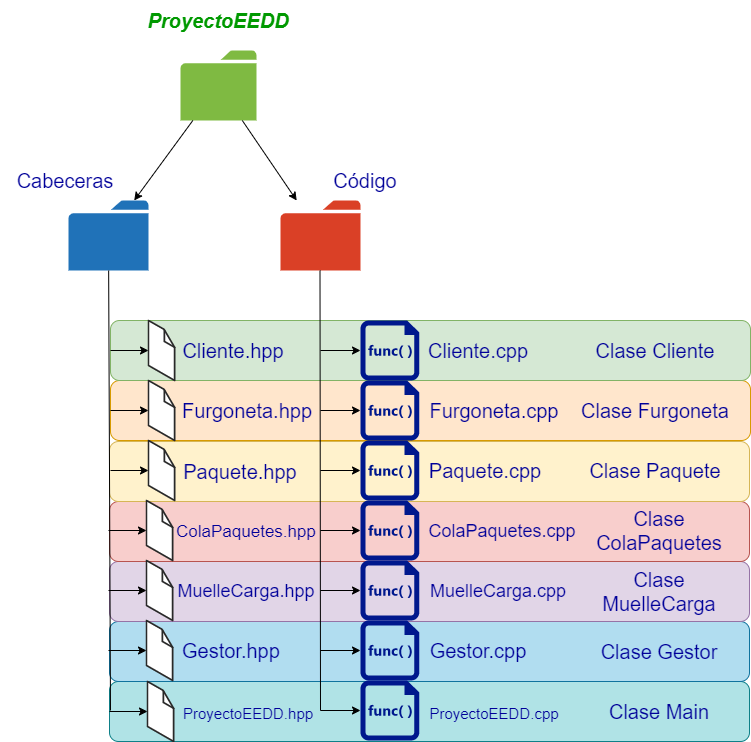

The diagram above was exported from draw.io. Its source (the exported page's mxGraphModel, read from the mxfile embedded in the PNG):
<mxGraphModel dx="1422" dy="762" grid="1" gridSize="10" guides="1" tooltips="1" connect="1" arrows="1" fold="1" page="1" pageScale="1" pageWidth="827" pageHeight="1169" math="0" shadow="0">
  <root>
    <mxCell id="0" />
    <mxCell id="1" parent="0" />
    <mxCell id="88983EZOAUHpk7LaGvqL-78" value="" style="rounded=1;whiteSpace=wrap;html=1;fontSize=20;strokeColor=#0e8088;fillColor=#b0e3e6;" vertex="1" parent="1">
      <mxGeometry x="119" y="721" width="640" height="60" as="geometry" />
    </mxCell>
    <mxCell id="88983EZOAUHpk7LaGvqL-66" value="" style="rounded=1;whiteSpace=wrap;html=1;fontSize=20;strokeColor=#10739e;fillColor=#b1ddf0;" vertex="1" parent="1">
      <mxGeometry x="119" y="661" width="640" height="60" as="geometry" />
    </mxCell>
    <mxCell id="88983EZOAUHpk7LaGvqL-65" value="" style="rounded=1;whiteSpace=wrap;html=1;fontSize=20;strokeColor=#9673a6;fillColor=#e1d5e7;" vertex="1" parent="1">
      <mxGeometry x="119" y="601" width="640" height="60" as="geometry" />
    </mxCell>
    <mxCell id="88983EZOAUHpk7LaGvqL-64" value="" style="rounded=1;whiteSpace=wrap;html=1;fontSize=20;strokeColor=#b85450;fillColor=#f8cecc;" vertex="1" parent="1">
      <mxGeometry x="119" y="541" width="640" height="60" as="geometry" />
    </mxCell>
    <mxCell id="88983EZOAUHpk7LaGvqL-63" value="" style="rounded=1;whiteSpace=wrap;html=1;fontSize=20;strokeColor=#d6b656;fillColor=#fff2cc;" vertex="1" parent="1">
      <mxGeometry x="119" y="481" width="640" height="60" as="geometry" />
    </mxCell>
    <mxCell id="88983EZOAUHpk7LaGvqL-62" value="" style="rounded=1;whiteSpace=wrap;html=1;fontSize=20;strokeColor=#d79b00;fillColor=#ffe6cc;" vertex="1" parent="1">
      <mxGeometry x="120" y="420" width="640" height="60" as="geometry" />
    </mxCell>
    <mxCell id="88983EZOAUHpk7LaGvqL-35" value="" style="rounded=1;whiteSpace=wrap;html=1;fontSize=20;strokeColor=#82b366;fillColor=#d5e8d4;" vertex="1" parent="1">
      <mxGeometry x="120" y="360" width="640" height="60" as="geometry" />
    </mxCell>
    <mxCell id="88983EZOAUHpk7LaGvqL-1" value="" style="sketch=0;aspect=fixed;pointerEvents=1;shadow=0;dashed=0;html=1;strokeColor=none;labelPosition=center;verticalLabelPosition=bottom;verticalAlign=top;align=center;fillColor=#00188D;shape=mxgraph.mscae.enterprise.code_file" vertex="1" parent="1">
      <mxGeometry x="370" y="360" width="58.8" height="60" as="geometry" />
    </mxCell>
    <mxCell id="88983EZOAUHpk7LaGvqL-2" value="" style="verticalLabelPosition=bottom;html=1;verticalAlign=top;strokeWidth=1;align=center;outlineConnect=0;dashed=0;outlineConnect=0;shape=mxgraph.aws3d.file;aspect=fixed;strokeColor=#292929;" vertex="1" parent="1">
      <mxGeometry x="158" y="360" width="26.18" height="60" as="geometry" />
    </mxCell>
    <mxCell id="88983EZOAUHpk7LaGvqL-4" value="" style="sketch=0;pointerEvents=1;shadow=0;dashed=0;html=1;strokeColor=none;labelPosition=center;verticalLabelPosition=bottom;verticalAlign=top;outlineConnect=0;align=center;shape=mxgraph.office.concepts.folder;fillColor=#7FBA42;" vertex="1" parent="1">
      <mxGeometry x="190" y="90" width="76" height="70" as="geometry" />
    </mxCell>
    <mxCell id="88983EZOAUHpk7LaGvqL-5" value="" style="sketch=0;pointerEvents=1;shadow=0;dashed=0;html=1;strokeColor=none;labelPosition=center;verticalLabelPosition=bottom;verticalAlign=top;outlineConnect=0;align=center;shape=mxgraph.office.concepts.folder;fillColor=#2072B8;" vertex="1" parent="1">
      <mxGeometry x="78" y="240" width="80" height="70" as="geometry" />
    </mxCell>
    <mxCell id="88983EZOAUHpk7LaGvqL-6" value="" style="sketch=0;pointerEvents=1;shadow=0;dashed=0;html=1;strokeColor=none;labelPosition=center;verticalLabelPosition=bottom;verticalAlign=top;outlineConnect=0;align=center;shape=mxgraph.office.concepts.folder;fillColor=#DA4026;" vertex="1" parent="1">
      <mxGeometry x="290" y="240" width="80" height="70" as="geometry" />
    </mxCell>
    <mxCell id="88983EZOAUHpk7LaGvqL-7" value="&lt;font color=&quot;#009900&quot; style=&quot;font-size: 20px;&quot;&gt;&lt;b style=&quot;&quot;&gt;&lt;i style=&quot;&quot;&gt;ProyectoEEDD&lt;/i&gt;&lt;/b&gt;&lt;/font&gt;" style="text;html=1;strokeColor=none;fillColor=none;align=center;verticalAlign=middle;whiteSpace=wrap;rounded=0;" vertex="1" parent="1">
      <mxGeometry x="158" y="40" width="140" height="40" as="geometry" />
    </mxCell>
    <mxCell id="88983EZOAUHpk7LaGvqL-8" value="" style="endArrow=classic;html=1;rounded=0;fontSize=20;fontColor=#009900;" edge="1" parent="1" source="88983EZOAUHpk7LaGvqL-4" target="88983EZOAUHpk7LaGvqL-6">
      <mxGeometry width="50" height="50" relative="1" as="geometry">
        <mxPoint x="390" y="410" as="sourcePoint" />
        <mxPoint x="440" y="360" as="targetPoint" />
      </mxGeometry>
    </mxCell>
    <mxCell id="88983EZOAUHpk7LaGvqL-9" value="" style="endArrow=classic;html=1;rounded=0;fontSize=20;fontColor=#009900;" edge="1" parent="1" source="88983EZOAUHpk7LaGvqL-4" target="88983EZOAUHpk7LaGvqL-5">
      <mxGeometry width="50" height="50" relative="1" as="geometry">
        <mxPoint x="168.19999999999996" y="190" as="sourcePoint" />
        <mxPoint x="222.60000000000005" y="270" as="targetPoint" />
      </mxGeometry>
    </mxCell>
    <mxCell id="88983EZOAUHpk7LaGvqL-10" value="&lt;font color=&quot;#000099&quot;&gt;Cabeceras&lt;/font&gt;" style="text;html=1;strokeColor=none;fillColor=none;align=center;verticalAlign=middle;whiteSpace=wrap;rounded=0;fontSize=20;fontColor=#009900;" vertex="1" parent="1">
      <mxGeometry x="10" y="200" width="130" height="40" as="geometry" />
    </mxCell>
    <mxCell id="88983EZOAUHpk7LaGvqL-11" value="&lt;font color=&quot;#000099&quot;&gt;Código&lt;br&gt;&lt;/font&gt;" style="text;html=1;strokeColor=none;fillColor=none;align=center;verticalAlign=middle;whiteSpace=wrap;rounded=0;fontSize=20;fontColor=#009900;" vertex="1" parent="1">
      <mxGeometry x="310" y="200" width="130" height="40" as="geometry" />
    </mxCell>
    <mxCell id="88983EZOAUHpk7LaGvqL-12" value="" style="endArrow=none;html=1;rounded=0;fontSize=20;fontColor=#000099;" edge="1" parent="1" target="88983EZOAUHpk7LaGvqL-5">
      <mxGeometry width="50" height="50" relative="1" as="geometry">
        <mxPoint x="120" y="750" as="sourcePoint" />
        <mxPoint x="90" y="320" as="targetPoint" />
      </mxGeometry>
    </mxCell>
    <mxCell id="88983EZOAUHpk7LaGvqL-13" value="" style="endArrow=none;html=1;rounded=0;fontSize=20;fontColor=#000099;" edge="1" parent="1">
      <mxGeometry width="50" height="50" relative="1" as="geometry">
        <mxPoint x="330" y="750" as="sourcePoint" />
        <mxPoint x="329.5" y="310" as="targetPoint" />
      </mxGeometry>
    </mxCell>
    <mxCell id="88983EZOAUHpk7LaGvqL-14" value="" style="endArrow=classic;html=1;rounded=0;fontSize=20;fontColor=#000099;" edge="1" parent="1" target="88983EZOAUHpk7LaGvqL-2">
      <mxGeometry width="50" height="50" relative="1" as="geometry">
        <mxPoint x="120" y="390" as="sourcePoint" />
        <mxPoint x="180" y="440" as="targetPoint" />
      </mxGeometry>
    </mxCell>
    <mxCell id="88983EZOAUHpk7LaGvqL-16" value="" style="endArrow=classic;html=1;rounded=0;fontSize=20;fontColor=#000099;entryX=0;entryY=0.5;entryDx=0;entryDy=0;entryPerimeter=0;" edge="1" parent="1" target="88983EZOAUHpk7LaGvqL-1">
      <mxGeometry width="50" height="50" relative="1" as="geometry">
        <mxPoint x="330" y="390" as="sourcePoint" />
        <mxPoint x="440" y="360" as="targetPoint" />
      </mxGeometry>
    </mxCell>
    <mxCell id="88983EZOAUHpk7LaGvqL-17" value="Clase Cliente" style="text;html=1;strokeColor=none;fillColor=none;align=center;verticalAlign=middle;whiteSpace=wrap;rounded=0;fontSize=20;fontColor=#000099;" vertex="1" parent="1">
      <mxGeometry x="580" y="365" width="170" height="50" as="geometry" />
    </mxCell>
    <mxCell id="88983EZOAUHpk7LaGvqL-18" value="Cliente.hpp" style="text;html=1;strokeColor=none;fillColor=none;align=center;verticalAlign=middle;whiteSpace=wrap;rounded=0;fontSize=20;fontColor=#000099;" vertex="1" parent="1">
      <mxGeometry x="158" y="365" width="170" height="50" as="geometry" />
    </mxCell>
    <mxCell id="88983EZOAUHpk7LaGvqL-19" value="Cliente.cpp" style="text;html=1;strokeColor=none;fillColor=none;align=center;verticalAlign=middle;whiteSpace=wrap;rounded=0;fontSize=20;fontColor=#000099;" vertex="1" parent="1">
      <mxGeometry x="403" y="365" width="170" height="50" as="geometry" />
    </mxCell>
    <mxCell id="88983EZOAUHpk7LaGvqL-20" value="" style="sketch=0;aspect=fixed;pointerEvents=1;shadow=0;dashed=0;html=1;strokeColor=none;labelPosition=center;verticalLabelPosition=bottom;verticalAlign=top;align=center;fillColor=#00188D;shape=mxgraph.mscae.enterprise.code_file" vertex="1" parent="1">
      <mxGeometry x="370" y="420" width="58.8" height="60" as="geometry" />
    </mxCell>
    <mxCell id="88983EZOAUHpk7LaGvqL-21" value="" style="endArrow=classic;html=1;rounded=0;fontSize=20;fontColor=#000099;entryX=0;entryY=0.5;entryDx=0;entryDy=0;entryPerimeter=0;" edge="1" parent="1" target="88983EZOAUHpk7LaGvqL-20">
      <mxGeometry width="50" height="50" relative="1" as="geometry">
        <mxPoint x="330" y="450" as="sourcePoint" />
        <mxPoint x="440" y="420" as="targetPoint" />
      </mxGeometry>
    </mxCell>
    <mxCell id="88983EZOAUHpk7LaGvqL-22" value="Furgoneta.cpp" style="text;html=1;strokeColor=none;fillColor=none;align=center;verticalAlign=middle;whiteSpace=wrap;rounded=0;fontSize=20;fontColor=#000099;" vertex="1" parent="1">
      <mxGeometry x="418.8" y="425" width="170" height="50" as="geometry" />
    </mxCell>
    <mxCell id="88983EZOAUHpk7LaGvqL-23" value="" style="sketch=0;aspect=fixed;pointerEvents=1;shadow=0;dashed=0;html=1;strokeColor=none;labelPosition=center;verticalLabelPosition=bottom;verticalAlign=top;align=center;fillColor=#00188D;shape=mxgraph.mscae.enterprise.code_file" vertex="1" parent="1">
      <mxGeometry x="370" y="480" width="58.8" height="60" as="geometry" />
    </mxCell>
    <mxCell id="88983EZOAUHpk7LaGvqL-24" value="" style="endArrow=classic;html=1;rounded=0;fontSize=20;fontColor=#000099;entryX=0;entryY=0.5;entryDx=0;entryDy=0;entryPerimeter=0;" edge="1" parent="1" target="88983EZOAUHpk7LaGvqL-23">
      <mxGeometry width="50" height="50" relative="1" as="geometry">
        <mxPoint x="330" y="510" as="sourcePoint" />
        <mxPoint x="440" y="480" as="targetPoint" />
      </mxGeometry>
    </mxCell>
    <mxCell id="88983EZOAUHpk7LaGvqL-25" value="Paquete.cpp" style="text;html=1;strokeColor=none;fillColor=none;align=center;verticalAlign=middle;whiteSpace=wrap;rounded=0;fontSize=20;fontColor=#000099;" vertex="1" parent="1">
      <mxGeometry x="410" y="485" width="170" height="50" as="geometry" />
    </mxCell>
    <mxCell id="88983EZOAUHpk7LaGvqL-26" value="" style="verticalLabelPosition=bottom;html=1;verticalAlign=top;strokeWidth=1;align=center;outlineConnect=0;dashed=0;outlineConnect=0;shape=mxgraph.aws3d.file;aspect=fixed;strokeColor=#292929;" vertex="1" parent="1">
      <mxGeometry x="158" y="420" width="26.18" height="60" as="geometry" />
    </mxCell>
    <mxCell id="88983EZOAUHpk7LaGvqL-27" value="" style="endArrow=classic;html=1;rounded=0;fontSize=20;fontColor=#000099;" edge="1" parent="1" target="88983EZOAUHpk7LaGvqL-26">
      <mxGeometry width="50" height="50" relative="1" as="geometry">
        <mxPoint x="120" y="450" as="sourcePoint" />
        <mxPoint x="180" y="500" as="targetPoint" />
      </mxGeometry>
    </mxCell>
    <mxCell id="88983EZOAUHpk7LaGvqL-28" value="Furgoneta.hpp" style="text;html=1;strokeColor=none;fillColor=none;align=center;verticalAlign=middle;whiteSpace=wrap;rounded=0;fontSize=20;fontColor=#000099;" vertex="1" parent="1">
      <mxGeometry x="172" y="425" width="170" height="50" as="geometry" />
    </mxCell>
    <mxCell id="88983EZOAUHpk7LaGvqL-29" value="" style="verticalLabelPosition=bottom;html=1;verticalAlign=top;strokeWidth=1;align=center;outlineConnect=0;dashed=0;outlineConnect=0;shape=mxgraph.aws3d.file;aspect=fixed;strokeColor=#292929;" vertex="1" parent="1">
      <mxGeometry x="158" y="480" width="26.18" height="60" as="geometry" />
    </mxCell>
    <mxCell id="88983EZOAUHpk7LaGvqL-30" value="" style="endArrow=classic;html=1;rounded=0;fontSize=20;fontColor=#000099;" edge="1" parent="1" target="88983EZOAUHpk7LaGvqL-29">
      <mxGeometry width="50" height="50" relative="1" as="geometry">
        <mxPoint x="120" y="510" as="sourcePoint" />
        <mxPoint x="180" y="560" as="targetPoint" />
      </mxGeometry>
    </mxCell>
    <mxCell id="88983EZOAUHpk7LaGvqL-31" value="Paquete.hpp" style="text;html=1;strokeColor=none;fillColor=none;align=center;verticalAlign=middle;whiteSpace=wrap;rounded=0;fontSize=20;fontColor=#000099;" vertex="1" parent="1">
      <mxGeometry x="165" y="486" width="170" height="50" as="geometry" />
    </mxCell>
    <mxCell id="88983EZOAUHpk7LaGvqL-32" value="Clase Furgoneta" style="text;html=1;strokeColor=none;fillColor=none;align=center;verticalAlign=middle;whiteSpace=wrap;rounded=0;fontSize=20;fontColor=#000099;" vertex="1" parent="1">
      <mxGeometry x="580" y="425" width="170" height="50" as="geometry" />
    </mxCell>
    <mxCell id="88983EZOAUHpk7LaGvqL-33" value="Clase Paquete" style="text;html=1;strokeColor=none;fillColor=none;align=center;verticalAlign=middle;whiteSpace=wrap;rounded=0;fontSize=20;fontColor=#000099;" vertex="1" parent="1">
      <mxGeometry x="580" y="485" width="170" height="50" as="geometry" />
    </mxCell>
    <mxCell id="88983EZOAUHpk7LaGvqL-34" value="Clase ColaPaquetes" style="text;html=1;strokeColor=none;fillColor=none;align=center;verticalAlign=middle;whiteSpace=wrap;rounded=0;fontSize=20;fontColor=#000099;" vertex="1" parent="1">
      <mxGeometry x="584" y="545" width="170" height="50" as="geometry" />
    </mxCell>
    <mxCell id="88983EZOAUHpk7LaGvqL-38" value="" style="verticalLabelPosition=bottom;html=1;verticalAlign=top;strokeWidth=1;align=center;outlineConnect=0;dashed=0;outlineConnect=0;shape=mxgraph.aws3d.file;aspect=fixed;strokeColor=#292929;" vertex="1" parent="1">
      <mxGeometry x="156" y="540" width="26.18" height="60" as="geometry" />
    </mxCell>
    <mxCell id="88983EZOAUHpk7LaGvqL-39" value="" style="endArrow=classic;html=1;rounded=0;fontSize=20;fontColor=#000099;" edge="1" parent="1" target="88983EZOAUHpk7LaGvqL-38">
      <mxGeometry width="50" height="50" relative="1" as="geometry">
        <mxPoint x="118" y="570" as="sourcePoint" />
        <mxPoint x="178" y="620" as="targetPoint" />
      </mxGeometry>
    </mxCell>
    <mxCell id="88983EZOAUHpk7LaGvqL-40" value="&lt;font style=&quot;font-size: 17px;&quot;&gt;ColaPaquetes.hpp&lt;/font&gt;" style="text;html=1;strokeColor=none;fillColor=none;align=center;verticalAlign=middle;whiteSpace=wrap;rounded=0;fontSize=20;fontColor=#000099;" vertex="1" parent="1">
      <mxGeometry x="171" y="545" width="170" height="50" as="geometry" />
    </mxCell>
    <mxCell id="88983EZOAUHpk7LaGvqL-41" value="" style="verticalLabelPosition=bottom;html=1;verticalAlign=top;strokeWidth=1;align=center;outlineConnect=0;dashed=0;outlineConnect=0;shape=mxgraph.aws3d.file;aspect=fixed;strokeColor=#292929;" vertex="1" parent="1">
      <mxGeometry x="156" y="600" width="26.18" height="60" as="geometry" />
    </mxCell>
    <mxCell id="88983EZOAUHpk7LaGvqL-42" value="" style="endArrow=classic;html=1;rounded=0;fontSize=20;fontColor=#000099;" edge="1" parent="1" target="88983EZOAUHpk7LaGvqL-41">
      <mxGeometry width="50" height="50" relative="1" as="geometry">
        <mxPoint x="118" y="630" as="sourcePoint" />
        <mxPoint x="178" y="680" as="targetPoint" />
      </mxGeometry>
    </mxCell>
    <mxCell id="88983EZOAUHpk7LaGvqL-43" value="&lt;font style=&quot;font-size: 18px;&quot;&gt;MuelleCarga.hpp&lt;/font&gt;" style="text;html=1;strokeColor=none;fillColor=none;align=center;verticalAlign=middle;whiteSpace=wrap;rounded=0;fontSize=20;fontColor=#000099;" vertex="1" parent="1">
      <mxGeometry x="171" y="605" width="170" height="50" as="geometry" />
    </mxCell>
    <mxCell id="88983EZOAUHpk7LaGvqL-44" value="" style="verticalLabelPosition=bottom;html=1;verticalAlign=top;strokeWidth=1;align=center;outlineConnect=0;dashed=0;outlineConnect=0;shape=mxgraph.aws3d.file;aspect=fixed;strokeColor=#292929;" vertex="1" parent="1">
      <mxGeometry x="156" y="660" width="26.18" height="60" as="geometry" />
    </mxCell>
    <mxCell id="88983EZOAUHpk7LaGvqL-45" value="" style="endArrow=classic;html=1;rounded=0;fontSize=20;fontColor=#000099;" edge="1" parent="1" target="88983EZOAUHpk7LaGvqL-44">
      <mxGeometry width="50" height="50" relative="1" as="geometry">
        <mxPoint x="118" y="690" as="sourcePoint" />
        <mxPoint x="178" y="740" as="targetPoint" />
      </mxGeometry>
    </mxCell>
    <mxCell id="88983EZOAUHpk7LaGvqL-46" value="Gestor.hpp" style="text;html=1;strokeColor=none;fillColor=none;align=left;verticalAlign=middle;whiteSpace=wrap;rounded=0;fontSize=20;fontColor=#000099;" vertex="1" parent="1">
      <mxGeometry x="190" y="665" width="137" height="50" as="geometry" />
    </mxCell>
    <mxCell id="88983EZOAUHpk7LaGvqL-49" value="" style="sketch=0;aspect=fixed;pointerEvents=1;shadow=0;dashed=0;html=1;strokeColor=none;labelPosition=center;verticalLabelPosition=bottom;verticalAlign=top;align=center;fillColor=#00188D;shape=mxgraph.mscae.enterprise.code_file" vertex="1" parent="1">
      <mxGeometry x="370" y="540" width="58.8" height="60" as="geometry" />
    </mxCell>
    <mxCell id="88983EZOAUHpk7LaGvqL-50" value="" style="endArrow=classic;html=1;rounded=0;fontSize=20;fontColor=#000099;entryX=0;entryY=0.5;entryDx=0;entryDy=0;entryPerimeter=0;" edge="1" parent="1" target="88983EZOAUHpk7LaGvqL-49">
      <mxGeometry width="50" height="50" relative="1" as="geometry">
        <mxPoint x="330" y="570" as="sourcePoint" />
        <mxPoint x="440" y="540" as="targetPoint" />
      </mxGeometry>
    </mxCell>
    <mxCell id="88983EZOAUHpk7LaGvqL-51" value="&lt;font style=&quot;font-size: 18px;&quot;&gt;ColaPaquetes.cpp&lt;/font&gt;" style="text;html=1;strokeColor=none;fillColor=none;align=center;verticalAlign=middle;whiteSpace=wrap;rounded=0;fontSize=20;fontColor=#000099;" vertex="1" parent="1">
      <mxGeometry x="426.8" y="545" width="170" height="50" as="geometry" />
    </mxCell>
    <mxCell id="88983EZOAUHpk7LaGvqL-52" value="" style="sketch=0;aspect=fixed;pointerEvents=1;shadow=0;dashed=0;html=1;strokeColor=none;labelPosition=center;verticalLabelPosition=bottom;verticalAlign=top;align=center;fillColor=#00188D;shape=mxgraph.mscae.enterprise.code_file" vertex="1" parent="1">
      <mxGeometry x="370" y="600" width="58.8" height="60" as="geometry" />
    </mxCell>
    <mxCell id="88983EZOAUHpk7LaGvqL-53" value="" style="endArrow=classic;html=1;rounded=0;fontSize=20;fontColor=#000099;entryX=0;entryY=0.5;entryDx=0;entryDy=0;entryPerimeter=0;" edge="1" parent="1" target="88983EZOAUHpk7LaGvqL-52">
      <mxGeometry width="50" height="50" relative="1" as="geometry">
        <mxPoint x="330" y="630" as="sourcePoint" />
        <mxPoint x="440" y="600" as="targetPoint" />
      </mxGeometry>
    </mxCell>
    <mxCell id="88983EZOAUHpk7LaGvqL-54" value="&lt;font style=&quot;font-size: 18px;&quot;&gt;MuelleCarga.cpp&lt;/font&gt;" style="text;html=1;strokeColor=none;fillColor=none;align=center;verticalAlign=middle;whiteSpace=wrap;rounded=0;fontSize=20;fontColor=#000099;" vertex="1" parent="1">
      <mxGeometry x="422.8" y="605" width="170" height="50" as="geometry" />
    </mxCell>
    <mxCell id="88983EZOAUHpk7LaGvqL-55" value="" style="sketch=0;aspect=fixed;pointerEvents=1;shadow=0;dashed=0;html=1;strokeColor=none;labelPosition=center;verticalLabelPosition=bottom;verticalAlign=top;align=center;fillColor=#00188D;shape=mxgraph.mscae.enterprise.code_file" vertex="1" parent="1">
      <mxGeometry x="370" y="660" width="58.8" height="60" as="geometry" />
    </mxCell>
    <mxCell id="88983EZOAUHpk7LaGvqL-56" value="" style="endArrow=classic;html=1;rounded=0;fontSize=20;fontColor=#000099;entryX=0;entryY=0.5;entryDx=0;entryDy=0;entryPerimeter=0;" edge="1" parent="1" target="88983EZOAUHpk7LaGvqL-55">
      <mxGeometry width="50" height="50" relative="1" as="geometry">
        <mxPoint x="330" y="690" as="sourcePoint" />
        <mxPoint x="440" y="660" as="targetPoint" />
      </mxGeometry>
    </mxCell>
    <mxCell id="88983EZOAUHpk7LaGvqL-57" value="Gestor.cpp" style="text;html=1;strokeColor=none;fillColor=none;align=center;verticalAlign=middle;whiteSpace=wrap;rounded=0;fontSize=20;fontColor=#000099;" vertex="1" parent="1">
      <mxGeometry x="403" y="665" width="170" height="50" as="geometry" />
    </mxCell>
    <mxCell id="88983EZOAUHpk7LaGvqL-67" value="Clase MuelleCarga" style="text;html=1;strokeColor=none;fillColor=none;align=center;verticalAlign=middle;whiteSpace=wrap;rounded=0;fontSize=20;fontColor=#000099;" vertex="1" parent="1">
      <mxGeometry x="584" y="606" width="170" height="50" as="geometry" />
    </mxCell>
    <mxCell id="88983EZOAUHpk7LaGvqL-68" value="Clase Gestor" style="text;html=1;strokeColor=none;fillColor=none;align=center;verticalAlign=middle;whiteSpace=wrap;rounded=0;fontSize=20;fontColor=#000099;" vertex="1" parent="1">
      <mxGeometry x="584" y="666" width="170" height="50" as="geometry" />
    </mxCell>
    <mxCell id="88983EZOAUHpk7LaGvqL-71" value="" style="verticalLabelPosition=bottom;html=1;verticalAlign=top;strokeWidth=1;align=center;outlineConnect=0;dashed=0;outlineConnect=0;shape=mxgraph.aws3d.file;aspect=fixed;strokeColor=#292929;" vertex="1" parent="1">
      <mxGeometry x="157" y="721" width="26.18" height="60" as="geometry" />
    </mxCell>
    <mxCell id="88983EZOAUHpk7LaGvqL-72" value="" style="endArrow=classic;html=1;rounded=0;fontSize=20;fontColor=#000099;" edge="1" parent="1" target="88983EZOAUHpk7LaGvqL-71">
      <mxGeometry width="50" height="50" relative="1" as="geometry">
        <mxPoint x="119" y="751" as="sourcePoint" />
        <mxPoint x="179" y="801" as="targetPoint" />
      </mxGeometry>
    </mxCell>
    <mxCell id="88983EZOAUHpk7LaGvqL-73" value="&lt;font style=&quot;font-size: 15px;&quot;&gt;ProyectoEEDD.hpp&lt;/font&gt;" style="text;html=1;strokeColor=none;fillColor=none;align=left;verticalAlign=middle;whiteSpace=wrap;rounded=0;fontSize=20;fontColor=#000099;" vertex="1" parent="1">
      <mxGeometry x="191" y="726" width="137" height="50" as="geometry" />
    </mxCell>
    <mxCell id="88983EZOAUHpk7LaGvqL-74" value="" style="sketch=0;aspect=fixed;pointerEvents=1;shadow=0;dashed=0;html=1;strokeColor=none;labelPosition=center;verticalLabelPosition=bottom;verticalAlign=top;align=center;fillColor=#00188D;shape=mxgraph.mscae.enterprise.code_file" vertex="1" parent="1">
      <mxGeometry x="370" y="720" width="58.8" height="60" as="geometry" />
    </mxCell>
    <mxCell id="88983EZOAUHpk7LaGvqL-75" value="" style="endArrow=classic;html=1;rounded=0;fontSize=20;fontColor=#000099;entryX=0;entryY=0.5;entryDx=0;entryDy=0;entryPerimeter=0;" edge="1" parent="1" target="88983EZOAUHpk7LaGvqL-74">
      <mxGeometry width="50" height="50" relative="1" as="geometry">
        <mxPoint x="330" y="750" as="sourcePoint" />
        <mxPoint x="440" y="720" as="targetPoint" />
      </mxGeometry>
    </mxCell>
    <mxCell id="88983EZOAUHpk7LaGvqL-76" value="&lt;font style=&quot;font-size: 15px;&quot;&gt;ProyectoEEDD.cpp&lt;/font&gt;" style="text;html=1;strokeColor=none;fillColor=none;align=center;verticalAlign=middle;whiteSpace=wrap;rounded=0;fontSize=20;fontColor=#000099;" vertex="1" parent="1">
      <mxGeometry x="418.8" y="726" width="170" height="50" as="geometry" />
    </mxCell>
    <mxCell id="88983EZOAUHpk7LaGvqL-77" value="Clase Main" style="text;html=1;strokeColor=none;fillColor=none;align=center;verticalAlign=middle;whiteSpace=wrap;rounded=0;fontSize=20;fontColor=#000099;" vertex="1" parent="1">
      <mxGeometry x="584" y="726" width="170" height="50" as="geometry" />
    </mxCell>
  </root>
</mxGraphModel>